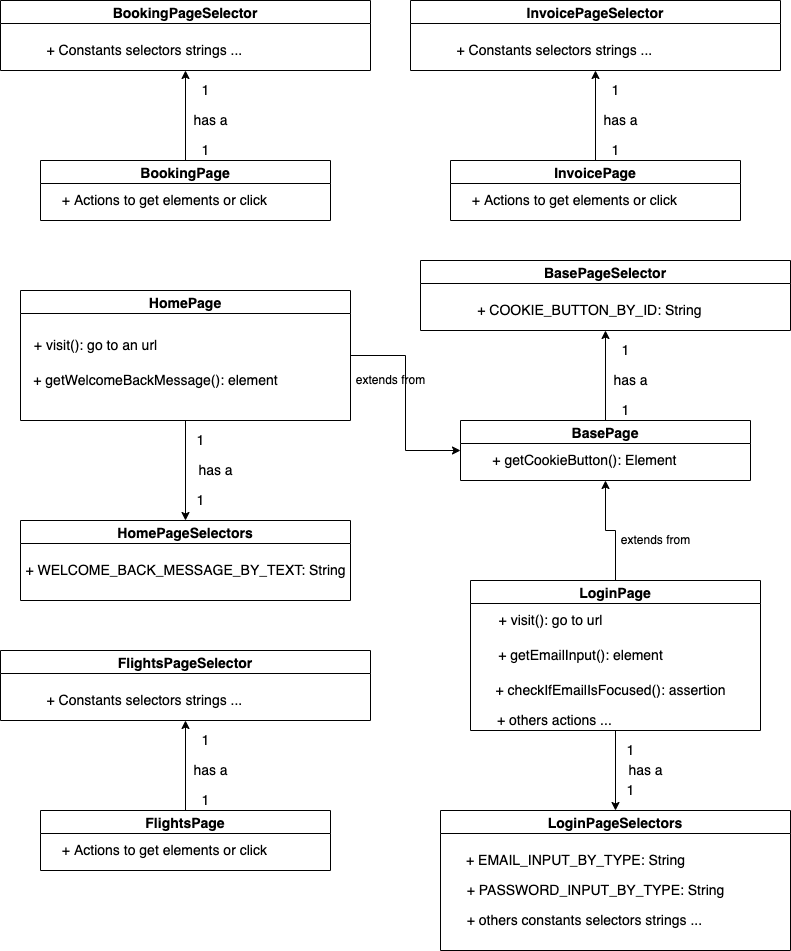

The diagram above was exported from draw.io. Its source (the exported page's mxGraphModel, read from the mxfile embedded in the PNG):
<mxGraphModel dx="1426" dy="769" grid="1" gridSize="10" guides="1" tooltips="1" connect="1" arrows="1" fold="1" page="1" pageScale="1" pageWidth="850" pageHeight="1100" math="0" shadow="0">
  <root>
    <mxCell id="0" />
    <mxCell id="1" parent="0" />
    <mxCell id="pK39MIg111-6rhRXi_rF-74" style="edgeStyle=orthogonalEdgeStyle;rounded=0;orthogonalLoop=1;jettySize=auto;html=1;fontSize=14;" parent="1" source="pK39MIg111-6rhRXi_rF-20" target="pK39MIg111-6rhRXi_rF-73" edge="1">
      <mxGeometry relative="1" as="geometry" />
    </mxCell>
    <mxCell id="-IWFSYlpxIwbhBXXV9_6-3" style="edgeStyle=orthogonalEdgeStyle;rounded=0;orthogonalLoop=1;jettySize=auto;html=1;exitX=0.5;exitY=0;exitDx=0;exitDy=0;entryX=0.5;entryY=1;entryDx=0;entryDy=0;" edge="1" parent="1" source="pK39MIg111-6rhRXi_rF-20" target="BtwqwPe9Cz7kSEfMuVoq-5">
      <mxGeometry relative="1" as="geometry" />
    </mxCell>
    <mxCell id="pK39MIg111-6rhRXi_rF-20" value="LoginPage" style="swimlane;fontSize=14;" parent="1" vertex="1">
      <mxGeometry x="510" y="620" width="290" height="150" as="geometry" />
    </mxCell>
    <mxCell id="pK39MIg111-6rhRXi_rF-23" value="+&amp;nbsp;visit(): go to url" style="text;html=1;align=center;verticalAlign=middle;resizable=0;points=[];autosize=1;strokeColor=none;fillColor=none;fontSize=14;" parent="pK39MIg111-6rhRXi_rF-20" vertex="1">
      <mxGeometry x="20" y="30" width="120" height="20" as="geometry" />
    </mxCell>
    <mxCell id="pK39MIg111-6rhRXi_rF-24" value="+&amp;nbsp;checkIfEmailIsFocused(): assertion" style="text;html=1;align=center;verticalAlign=middle;resizable=0;points=[];autosize=1;strokeColor=none;fillColor=none;fontSize=14;" parent="pK39MIg111-6rhRXi_rF-20" vertex="1">
      <mxGeometry x="15" y="100" width="250" height="20" as="geometry" />
    </mxCell>
    <mxCell id="rYiHiJYjFpB6Kj4Cuums-1" value="+&amp;nbsp;getEmailInput(): element" style="text;html=1;align=center;verticalAlign=middle;resizable=0;points=[];autosize=1;strokeColor=none;fillColor=none;fontSize=14;" parent="pK39MIg111-6rhRXi_rF-20" vertex="1">
      <mxGeometry x="20" y="65" width="180" height="20" as="geometry" />
    </mxCell>
    <mxCell id="rYiHiJYjFpB6Kj4Cuums-3" value="&lt;font style=&quot;font-size: 14px&quot;&gt;&amp;nbsp; + others actions ...&lt;/font&gt;" style="text;html=1;align=center;verticalAlign=middle;resizable=0;points=[];autosize=1;strokeColor=none;fillColor=none;" parent="pK39MIg111-6rhRXi_rF-20" vertex="1">
      <mxGeometry x="10" y="130" width="140" height="20" as="geometry" />
    </mxCell>
    <mxCell id="pK39MIg111-6rhRXi_rF-69" style="edgeStyle=orthogonalEdgeStyle;rounded=0;orthogonalLoop=1;jettySize=auto;html=1;fontSize=14;" parent="1" source="pK39MIg111-6rhRXi_rF-21" target="pK39MIg111-6rhRXi_rF-60" edge="1">
      <mxGeometry relative="1" as="geometry" />
    </mxCell>
    <mxCell id="-IWFSYlpxIwbhBXXV9_6-1" style="edgeStyle=orthogonalEdgeStyle;rounded=0;orthogonalLoop=1;jettySize=auto;html=1;exitX=1;exitY=0.5;exitDx=0;exitDy=0;entryX=0;entryY=0.5;entryDx=0;entryDy=0;" edge="1" parent="1" source="pK39MIg111-6rhRXi_rF-21" target="BtwqwPe9Cz7kSEfMuVoq-5">
      <mxGeometry relative="1" as="geometry" />
    </mxCell>
    <mxCell id="pK39MIg111-6rhRXi_rF-21" value="HomePage" style="swimlane;fontSize=14;startSize=23;" parent="1" vertex="1">
      <mxGeometry x="60" y="330" width="330" height="130" as="geometry" />
    </mxCell>
    <mxCell id="pK39MIg111-6rhRXi_rF-25" value="+&amp;nbsp;visit(): go to an url" style="text;html=1;align=center;verticalAlign=middle;resizable=0;points=[];autosize=1;strokeColor=none;fillColor=none;fontSize=14;" parent="pK39MIg111-6rhRXi_rF-21" vertex="1">
      <mxGeometry x="5" y="45" width="140" height="20" as="geometry" />
    </mxCell>
    <mxCell id="pK39MIg111-6rhRXi_rF-28" value="+&amp;nbsp;getWelcomeBackMessage(): element" style="text;html=1;align=center;verticalAlign=middle;resizable=0;points=[];autosize=1;strokeColor=none;fillColor=none;fontSize=14;" parent="pK39MIg111-6rhRXi_rF-21" vertex="1">
      <mxGeometry x="5" y="80" width="260" height="20" as="geometry" />
    </mxCell>
    <mxCell id="yhqlrptK2qLbgoH-ANLb-40" style="edgeStyle=orthogonalEdgeStyle;rounded=0;orthogonalLoop=1;jettySize=auto;html=1;" parent="1" source="pK39MIg111-6rhRXi_rF-22" edge="1">
      <mxGeometry relative="1" as="geometry">
        <mxPoint x="634.9999999999995" y="110" as="targetPoint" />
      </mxGeometry>
    </mxCell>
    <mxCell id="pK39MIg111-6rhRXi_rF-22" value="InvoicePage" style="swimlane;fontSize=14;" parent="1" vertex="1">
      <mxGeometry x="490" y="200" width="290" height="60" as="geometry" />
    </mxCell>
    <mxCell id="pK39MIg111-6rhRXi_rF-38" value="&amp;nbsp; + Actions to get elements or click" style="text;html=1;align=center;verticalAlign=middle;resizable=0;points=[];autosize=1;strokeColor=none;fillColor=none;fontSize=14;" parent="pK39MIg111-6rhRXi_rF-22" vertex="1">
      <mxGeometry x="5" y="30" width="230" height="20" as="geometry" />
    </mxCell>
    <mxCell id="pK39MIg111-6rhRXi_rF-60" value="HomePageSelectors" style="swimlane;fontSize=14;" parent="1" vertex="1">
      <mxGeometry x="60" y="560" width="330" height="80" as="geometry" />
    </mxCell>
    <mxCell id="pK39MIg111-6rhRXi_rF-65" value="+&amp;nbsp;WELCOME_BACK_MESSAGE_BY_TEXT: String" style="text;html=1;align=center;verticalAlign=middle;resizable=0;points=[];autosize=1;strokeColor=none;fillColor=none;fontSize=14;" parent="pK39MIg111-6rhRXi_rF-60" vertex="1">
      <mxGeometry x="-5" y="40" width="340" height="20" as="geometry" />
    </mxCell>
    <mxCell id="pK39MIg111-6rhRXi_rF-70" value="has a" style="text;html=1;align=center;verticalAlign=middle;resizable=0;points=[];autosize=1;strokeColor=none;fillColor=none;fontSize=14;" parent="1" vertex="1">
      <mxGeometry x="230" y="500" width="50" height="20" as="geometry" />
    </mxCell>
    <mxCell id="pK39MIg111-6rhRXi_rF-71" value="1" style="text;html=1;align=center;verticalAlign=middle;resizable=0;points=[];autosize=1;strokeColor=none;fillColor=none;fontSize=14;" parent="1" vertex="1">
      <mxGeometry x="230" y="530" width="20" height="20" as="geometry" />
    </mxCell>
    <mxCell id="pK39MIg111-6rhRXi_rF-72" value="1" style="text;html=1;align=center;verticalAlign=middle;resizable=0;points=[];autosize=1;strokeColor=none;fillColor=none;fontSize=14;" parent="1" vertex="1">
      <mxGeometry x="230" y="470" width="20" height="20" as="geometry" />
    </mxCell>
    <mxCell id="pK39MIg111-6rhRXi_rF-73" value="LoginPageSelectors" style="swimlane;fontSize=14;" parent="1" vertex="1">
      <mxGeometry x="480" y="850" width="350" height="140" as="geometry" />
    </mxCell>
    <mxCell id="pK39MIg111-6rhRXi_rF-78" value="+&amp;nbsp;EMAIL_INPUT_BY_TYPE: String" style="text;html=1;align=center;verticalAlign=middle;resizable=0;points=[];autosize=1;strokeColor=none;fillColor=none;fontSize=14;" parent="pK39MIg111-6rhRXi_rF-73" vertex="1">
      <mxGeometry x="20" y="40" width="230" height="20" as="geometry" />
    </mxCell>
    <mxCell id="pK39MIg111-6rhRXi_rF-79" value="+&amp;nbsp;PASSWORD_INPUT_BY_TYPE: String" style="text;html=1;align=center;verticalAlign=middle;resizable=0;points=[];autosize=1;strokeColor=none;fillColor=none;fontSize=14;" parent="pK39MIg111-6rhRXi_rF-73" vertex="1">
      <mxGeometry x="20" y="70" width="270" height="20" as="geometry" />
    </mxCell>
    <mxCell id="rYiHiJYjFpB6Kj4Cuums-5" value="&amp;nbsp; + others constants selectors strings ..." style="text;html=1;align=center;verticalAlign=middle;resizable=0;points=[];autosize=1;strokeColor=none;fillColor=none;fontSize=14;" parent="pK39MIg111-6rhRXi_rF-73" vertex="1">
      <mxGeometry x="10" y="100" width="260" height="20" as="geometry" />
    </mxCell>
    <mxCell id="pK39MIg111-6rhRXi_rF-75" value="has a" style="text;html=1;align=center;verticalAlign=middle;resizable=0;points=[];autosize=1;strokeColor=none;fillColor=none;fontSize=14;" parent="1" vertex="1">
      <mxGeometry x="660" y="800" width="50" height="20" as="geometry" />
    </mxCell>
    <mxCell id="pK39MIg111-6rhRXi_rF-76" value="1" style="text;html=1;align=center;verticalAlign=middle;resizable=0;points=[];autosize=1;strokeColor=none;fillColor=none;fontSize=14;" parent="1" vertex="1">
      <mxGeometry x="660" y="780" width="20" height="20" as="geometry" />
    </mxCell>
    <mxCell id="pK39MIg111-6rhRXi_rF-77" value="1" style="text;html=1;align=center;verticalAlign=middle;resizable=0;points=[];autosize=1;strokeColor=none;fillColor=none;fontSize=14;" parent="1" vertex="1">
      <mxGeometry x="660" y="820" width="20" height="20" as="geometry" />
    </mxCell>
    <mxCell id="pK39MIg111-6rhRXi_rF-80" value="InvoicePageSelector" style="swimlane;fontSize=14;" parent="1" vertex="1">
      <mxGeometry x="450" y="40" width="370" height="70" as="geometry" />
    </mxCell>
    <mxCell id="pK39MIg111-6rhRXi_rF-84" value="&amp;nbsp; + Constants selectors strings ..." style="text;html=1;align=center;verticalAlign=middle;resizable=0;points=[];autosize=1;strokeColor=none;fillColor=none;fontSize=14;" parent="pK39MIg111-6rhRXi_rF-80" vertex="1">
      <mxGeometry x="30" y="40" width="220" height="20" as="geometry" />
    </mxCell>
    <mxCell id="pK39MIg111-6rhRXi_rF-88" value="has a" style="text;html=1;align=center;verticalAlign=middle;resizable=0;points=[];autosize=1;strokeColor=none;fillColor=none;fontSize=14;" parent="1" vertex="1">
      <mxGeometry x="635" y="150" width="50" height="20" as="geometry" />
    </mxCell>
    <mxCell id="pK39MIg111-6rhRXi_rF-89" value="1" style="text;html=1;align=center;verticalAlign=middle;resizable=0;points=[];autosize=1;strokeColor=none;fillColor=none;fontSize=14;" parent="1" vertex="1">
      <mxGeometry x="645" y="180" width="20" height="20" as="geometry" />
    </mxCell>
    <mxCell id="pK39MIg111-6rhRXi_rF-90" value="1" style="text;html=1;align=center;verticalAlign=middle;resizable=0;points=[];autosize=1;strokeColor=none;fillColor=none;fontSize=14;" parent="1" vertex="1">
      <mxGeometry x="645" y="120" width="20" height="20" as="geometry" />
    </mxCell>
    <mxCell id="yhqlrptK2qLbgoH-ANLb-36" style="edgeStyle=orthogonalEdgeStyle;rounded=0;orthogonalLoop=1;jettySize=auto;html=1;entryX=0.5;entryY=0;entryDx=0;entryDy=0;" parent="1" edge="1">
      <mxGeometry relative="1" as="geometry">
        <mxPoint x="-220" y="360" as="targetPoint" />
      </mxGeometry>
    </mxCell>
    <mxCell id="BtwqwPe9Cz7kSEfMuVoq-4" style="edgeStyle=orthogonalEdgeStyle;rounded=0;orthogonalLoop=1;jettySize=auto;html=1;" parent="1" source="BtwqwPe9Cz7kSEfMuVoq-5" edge="1">
      <mxGeometry relative="1" as="geometry">
        <mxPoint x="644.9999999999995" y="370" as="targetPoint" />
      </mxGeometry>
    </mxCell>
    <mxCell id="BtwqwPe9Cz7kSEfMuVoq-5" value="BasePage" style="swimlane;fontSize=14;" parent="1" vertex="1">
      <mxGeometry x="500" y="460" width="290" height="60" as="geometry" />
    </mxCell>
    <mxCell id="BtwqwPe9Cz7kSEfMuVoq-6" value="&amp;nbsp; +&amp;nbsp;getCookieButton(): Element" style="text;html=1;align=center;verticalAlign=middle;resizable=0;points=[];autosize=1;strokeColor=none;fillColor=none;fontSize=14;" parent="BtwqwPe9Cz7kSEfMuVoq-5" vertex="1">
      <mxGeometry x="15" y="30" width="210" height="20" as="geometry" />
    </mxCell>
    <mxCell id="BtwqwPe9Cz7kSEfMuVoq-7" value="BasePageSelector" style="swimlane;fontSize=14;" parent="1" vertex="1">
      <mxGeometry x="460" y="300" width="370" height="70" as="geometry" />
    </mxCell>
    <mxCell id="BtwqwPe9Cz7kSEfMuVoq-8" value="&amp;nbsp; + COOKIE_BUTTON_BY_ID: String" style="text;html=1;align=center;verticalAlign=middle;resizable=0;points=[];autosize=1;strokeColor=none;fillColor=none;fontSize=14;" parent="BtwqwPe9Cz7kSEfMuVoq-7" vertex="1">
      <mxGeometry x="40" y="40" width="250" height="20" as="geometry" />
    </mxCell>
    <mxCell id="BtwqwPe9Cz7kSEfMuVoq-9" value="has a" style="text;html=1;align=center;verticalAlign=middle;resizable=0;points=[];autosize=1;strokeColor=none;fillColor=none;fontSize=14;" parent="1" vertex="1">
      <mxGeometry x="645" y="410" width="50" height="20" as="geometry" />
    </mxCell>
    <mxCell id="BtwqwPe9Cz7kSEfMuVoq-10" value="1" style="text;html=1;align=center;verticalAlign=middle;resizable=0;points=[];autosize=1;strokeColor=none;fillColor=none;fontSize=14;" parent="1" vertex="1">
      <mxGeometry x="655" y="440" width="20" height="20" as="geometry" />
    </mxCell>
    <mxCell id="BtwqwPe9Cz7kSEfMuVoq-11" value="1" style="text;html=1;align=center;verticalAlign=middle;resizable=0;points=[];autosize=1;strokeColor=none;fillColor=none;fontSize=14;" parent="1" vertex="1">
      <mxGeometry x="655" y="380" width="20" height="20" as="geometry" />
    </mxCell>
    <mxCell id="-IWFSYlpxIwbhBXXV9_6-2" value="extends from" style="text;html=1;align=center;verticalAlign=middle;resizable=0;points=[];autosize=1;strokeColor=none;fillColor=none;" vertex="1" parent="1">
      <mxGeometry x="390" y="410" width="80" height="20" as="geometry" />
    </mxCell>
    <mxCell id="-IWFSYlpxIwbhBXXV9_6-4" value="extends from" style="text;html=1;align=center;verticalAlign=middle;resizable=0;points=[];autosize=1;strokeColor=none;fillColor=none;" vertex="1" parent="1">
      <mxGeometry x="655" y="570" width="80" height="20" as="geometry" />
    </mxCell>
    <mxCell id="-IWFSYlpxIwbhBXXV9_6-5" style="edgeStyle=orthogonalEdgeStyle;rounded=0;orthogonalLoop=1;jettySize=auto;html=1;" edge="1" parent="1" source="-IWFSYlpxIwbhBXXV9_6-6">
      <mxGeometry relative="1" as="geometry">
        <mxPoint x="224.99999999999955" y="110" as="targetPoint" />
      </mxGeometry>
    </mxCell>
    <mxCell id="-IWFSYlpxIwbhBXXV9_6-6" value="BookingPage" style="swimlane;fontSize=14;" vertex="1" parent="1">
      <mxGeometry x="80" y="200" width="290" height="60" as="geometry" />
    </mxCell>
    <mxCell id="-IWFSYlpxIwbhBXXV9_6-7" value="&amp;nbsp; + Actions to get elements or click" style="text;html=1;align=center;verticalAlign=middle;resizable=0;points=[];autosize=1;strokeColor=none;fillColor=none;fontSize=14;" vertex="1" parent="-IWFSYlpxIwbhBXXV9_6-6">
      <mxGeometry x="5" y="30" width="230" height="20" as="geometry" />
    </mxCell>
    <mxCell id="-IWFSYlpxIwbhBXXV9_6-8" value="BookingPageSelector" style="swimlane;fontSize=14;" vertex="1" parent="1">
      <mxGeometry x="40" y="40" width="370" height="70" as="geometry" />
    </mxCell>
    <mxCell id="-IWFSYlpxIwbhBXXV9_6-9" value="&amp;nbsp; + Constants selectors strings ..." style="text;html=1;align=center;verticalAlign=middle;resizable=0;points=[];autosize=1;strokeColor=none;fillColor=none;fontSize=14;" vertex="1" parent="-IWFSYlpxIwbhBXXV9_6-8">
      <mxGeometry x="30" y="40" width="220" height="20" as="geometry" />
    </mxCell>
    <mxCell id="-IWFSYlpxIwbhBXXV9_6-10" value="has a" style="text;html=1;align=center;verticalAlign=middle;resizable=0;points=[];autosize=1;strokeColor=none;fillColor=none;fontSize=14;" vertex="1" parent="1">
      <mxGeometry x="225" y="150" width="50" height="20" as="geometry" />
    </mxCell>
    <mxCell id="-IWFSYlpxIwbhBXXV9_6-11" value="1" style="text;html=1;align=center;verticalAlign=middle;resizable=0;points=[];autosize=1;strokeColor=none;fillColor=none;fontSize=14;" vertex="1" parent="1">
      <mxGeometry x="235" y="180" width="20" height="20" as="geometry" />
    </mxCell>
    <mxCell id="-IWFSYlpxIwbhBXXV9_6-12" value="1" style="text;html=1;align=center;verticalAlign=middle;resizable=0;points=[];autosize=1;strokeColor=none;fillColor=none;fontSize=14;" vertex="1" parent="1">
      <mxGeometry x="235" y="120" width="20" height="20" as="geometry" />
    </mxCell>
    <mxCell id="-IWFSYlpxIwbhBXXV9_6-16" style="edgeStyle=orthogonalEdgeStyle;rounded=0;orthogonalLoop=1;jettySize=auto;html=1;" edge="1" parent="1" source="-IWFSYlpxIwbhBXXV9_6-17">
      <mxGeometry relative="1" as="geometry">
        <mxPoint x="224.99999999999955" y="760" as="targetPoint" />
      </mxGeometry>
    </mxCell>
    <mxCell id="-IWFSYlpxIwbhBXXV9_6-17" value="FlightsPage" style="swimlane;fontSize=14;" vertex="1" parent="1">
      <mxGeometry x="80" y="850" width="290" height="60" as="geometry" />
    </mxCell>
    <mxCell id="-IWFSYlpxIwbhBXXV9_6-18" value="&amp;nbsp; + Actions to get elements or click" style="text;html=1;align=center;verticalAlign=middle;resizable=0;points=[];autosize=1;strokeColor=none;fillColor=none;fontSize=14;" vertex="1" parent="-IWFSYlpxIwbhBXXV9_6-17">
      <mxGeometry x="5" y="30" width="230" height="20" as="geometry" />
    </mxCell>
    <mxCell id="-IWFSYlpxIwbhBXXV9_6-19" value="FlightsPageSelector" style="swimlane;fontSize=14;" vertex="1" parent="1">
      <mxGeometry x="40" y="690" width="370" height="70" as="geometry" />
    </mxCell>
    <mxCell id="-IWFSYlpxIwbhBXXV9_6-20" value="&amp;nbsp; + Constants selectors strings ..." style="text;html=1;align=center;verticalAlign=middle;resizable=0;points=[];autosize=1;strokeColor=none;fillColor=none;fontSize=14;" vertex="1" parent="-IWFSYlpxIwbhBXXV9_6-19">
      <mxGeometry x="30" y="40" width="220" height="20" as="geometry" />
    </mxCell>
    <mxCell id="-IWFSYlpxIwbhBXXV9_6-21" value="has a" style="text;html=1;align=center;verticalAlign=middle;resizable=0;points=[];autosize=1;strokeColor=none;fillColor=none;fontSize=14;" vertex="1" parent="1">
      <mxGeometry x="225" y="800" width="50" height="20" as="geometry" />
    </mxCell>
    <mxCell id="-IWFSYlpxIwbhBXXV9_6-22" value="1" style="text;html=1;align=center;verticalAlign=middle;resizable=0;points=[];autosize=1;strokeColor=none;fillColor=none;fontSize=14;" vertex="1" parent="1">
      <mxGeometry x="235" y="830" width="20" height="20" as="geometry" />
    </mxCell>
    <mxCell id="-IWFSYlpxIwbhBXXV9_6-23" value="1" style="text;html=1;align=center;verticalAlign=middle;resizable=0;points=[];autosize=1;strokeColor=none;fillColor=none;fontSize=14;" vertex="1" parent="1">
      <mxGeometry x="235" y="770" width="20" height="20" as="geometry" />
    </mxCell>
  </root>
</mxGraphModel>